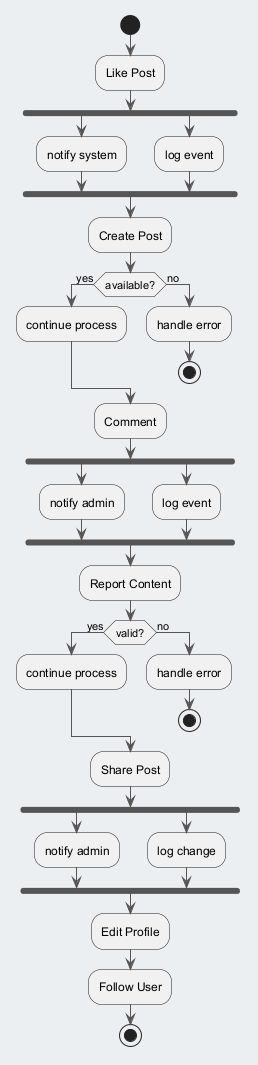

The diagram above was rendered by PlantUML. Its source (embedded in the PNG):
@startuml
skinparam backgroundColor #ECEFF1
skinparam classBackgroundColor #FFFFFF
skinparam classBorderColor #455A64
skinparam ArrowColor #555555
start
:Like Post;
fork
:notify system;
fork again
:log event;
end fork
:Create Post;
if (available?) then (yes)
:continue process;
else (no)
:handle error;
stop
endif
:Comment;
fork
:notify admin;
fork again
:log event;
end fork
:Report Content;
if (valid?) then (yes)
:continue process;
else (no)
:handle error;
stop
endif
:Share Post;
fork
:notify admin;
fork again
:log change;
end fork
:Edit Profile;
:Follow User;
stop
@enduml